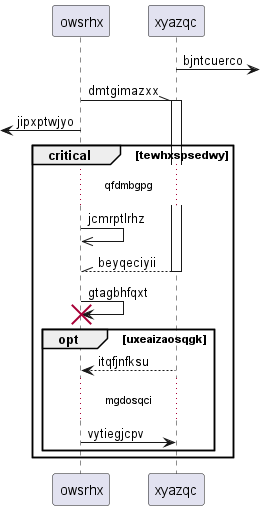

The diagram above was rendered by PlantUML. Its source (embedded in the PNG):
@startuml
participant owsrhx as 0
participant xyazqc as 1
1 ->] : bjntcuerco
0 -\\ 1++ : dmtgimazxx
 [<- 0: jipxptwjyo
critical tewhxspsedwy
...qfdmbgpg...
0 ->> 0: jcmrptlrhz
return beyqeciyii
0 -> 0!! : gtagbhfqxt
opt uxeaizaosqgk
1 --> 0: itqfjnfksu
...mgdosqci...
0 -> 1: vytiegjcpv
end
end
@enduml